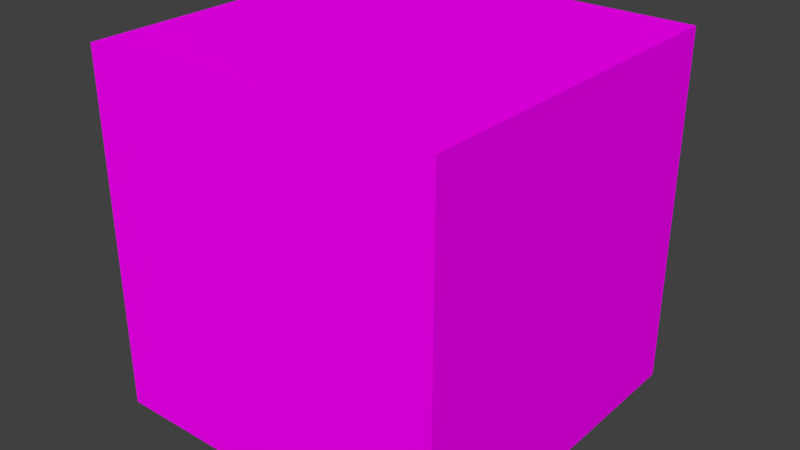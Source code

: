 # Source: brick.blend  (saved by Blender 2.79.0; exported with 4.5.12 LTS)
import bpy
from mathutils import Matrix  # noqa: F401  (used for matrix-valued properties, if any)

bpy.ops.wm.read_factory_settings(use_empty=True)
scene = bpy.context.scene
scene.name = 'Scene'

# ---- collections
col_collection_1 = bpy.data.collections.new('Collection 1'); scene.collection.children.link(col_collection_1)

# ---- images (referenced by path relative to the original .blend; pixels are not part of the script)
import os
ASSET_DIR = os.environ.get("B2B_ASSET_DIR", "")  # directory of the original .blend (textures are referenced by path, not embedded)
HERE = os.path.dirname(os.path.abspath(__file__))  # packed textures are extracted next to this script under _unpacked/

def load_image(name, relpath, width, height, colorspace="sRGB"):
    """Load a texture the original file referenced (path relative to the .blend, or extracted next to this script)."""
    p = next((c for c in (os.path.join(HERE, relpath), os.path.join(ASSET_DIR, relpath)) if relpath and os.path.exists(c)), "")
    if p:
        img = bpy.data.images.load(p, check_existing=True)
        img.name = name
    else:  # same state as the original file: an image datablock whose file is absent (Cycles renders it pink)
        img = bpy.data.images.new(name, width, height)
        img.source = "FILE"
        img.filepath = "//" + (relpath or name)
    img.colorspace_settings.name = colorspace
    return img
img_brick = load_image('brick', 'brick.png', 1024, 1024, 'sRGB')

# ---- materials (node trees are filled in below, after node groups)
mat_brick = bpy.data.materials.new('brick')
mat_brick.alpha_threshold = 0.0
mat_brick.roughness = 0.5

# ---- material node trees
mat_brick.use_nodes = True; mat_brick.node_tree.nodes.clear()
_N = mat_brick.node_tree.nodes; _L = mat_brick.node_tree.links
n0 = _N.new('ShaderNodeOutputMaterial'); n0.name = 'Material Output'; n0.location = (300, 300)
n1 = _N.new('ShaderNodeBsdfDiffuse'); n1.name = 'Diffuse BSDF'; n1.location = (10, 300)
n2 = _N.new('ShaderNodeTexImage'); n2.name = 'Image Texture'; n2.location = (-180, 300)
n2.width = 140
n2.image = img_brick
_L.new(n1.outputs[0], n0.inputs[0])
_L.new(n2.outputs[0], n1.inputs[0])
n0.is_active_output = True

# ---- world
world_world = bpy.data.worlds.new('World'); scene.world = world_world
world_world.color = (0.05088, 0.05088, 0.05088)
world_world.use_sun_shadow = False
world_world.sun_shadow_jitter_overblur = 0.0
world_world.cycles.sampling_method = 'MANUAL'

# ---- meshes
me_cube_001 = bpy.data.meshes.new('Cube.001')
me_cube_001.from_pydata([(-1.0, -1.0, -1.0), (-1.0, -1.0, 1.0), (-1.0, 1.0, -1.0), (-1.0, 1.0, 1.0), (1.0, -1.0, -1.0), (1.0, -1.0, 1.0), (1.0, 1.0, -1.0), (1.0, 1.0, 1.0)], [], [(0, 1, 3, 2), (2, 3, 7, 6), (6, 7, 5, 4), (4, 5, 1, 0), (2, 6, 4, 0), (7, 3, 1, 5)])
_uv = me_cube_001.uv_layers.new(name='UVMap')
_uv.uv.foreach_set('vector', [0.8982, 0.1218, 0.8982, 0.9353, 0.0847, 0.9353, 0.0847, 0.1218, 0.8982, 0.1218, 0.8982, 0.9353, 0.0847, 0.9353, 0.0847, 0.1218, 0.8982, 0.1218, 0.8982, 0.9353, 0.0847, 0.9353, 0.0847, 0.1218, 0.8982, 0.1218, 0.8982, 0.9353, 0.0847, 0.9353, 0.0847, 0.1218, 0.8982, 0.9353, 0.0847, 0.9353, 0.0847, 0.1218, 0.8982, 0.1218, 0.8982, 0.9353, 0.0847, 0.9353, 0.0847, 0.1218, 0.8982, 0.1218])
me_cube_001.materials.append(mat_brick)
me_cube_001.use_remesh_preserve_volume = False
me_cube_001.use_remesh_preserve_attributes = False
me_cube_001.use_mirror_vertex_groups = False
me_cube_001.use_paint_bone_selection = False
me_cube_001.use_paint_mask = True
me_cube_001.update()

# ---- objects
ob_cube = bpy.data.objects.new('Cube', me_cube_001)

# ---- transforms, parenting, visibility, modifiers, constraints
ob_cube.location = (0.0, 0.0, 0.0)
ob_cube.scale = (0.6595, 0.6595, 0.6595)
ob_cube.lineart.crease_threshold = 0.0

# ---- collection membership
col_collection_1.objects.link(ob_cube)

# ---- scene / render settings (as saved in the file)
scene.frame_start = 1; scene.frame_end = 250; scene.frame_set(1)
scene.render.engine = 'CYCLES'
scene.render.resolution_percentage = 50
scene.render.dither_intensity = 0.0
scene.cycles.use_denoising = False
scene.cycles.samples = 128
scene.cycles.sampling_pattern = 'TABULATED_SOBOL'
scene.cycles.use_adaptive_sampling = False
scene.cycles.use_light_tree = False
scene.cycles.blur_glossy = 0.0
scene.cycles.sample_clamp_indirect = 0.0
scene.view_settings.view_transform = 'Standard'
bpy.context.view_layer.update()

# ---- added for rendering (the .blend has no active camera and no usable light): camera, sun
cam_auto = bpy.data.cameras.new('AutoCamera')
cam_auto.lens = 50.0
cam_auto.sensor_width = 36.0
cam_auto.clip_end = 1000.0
ob_auto_camera = bpy.data.objects.new('AutoCamera', cam_auto)
scene.collection.objects.link(ob_auto_camera)
ob_auto_camera.location = (2.11365, -2.53638, 1.69092)
ob_auto_camera.rotation_euler = (1.09748, -7.21219e-08, 0.694738)
scene.camera = ob_auto_camera
light_auto_sun = bpy.data.lights.new('AutoSun', 'SUN')
light_auto_sun.energy = 3.0
light_auto_sun.angle = 0.0523599
ob_auto_sun = bpy.data.objects.new('AutoSun', light_auto_sun)
scene.collection.objects.link(ob_auto_sun)
ob_auto_sun.rotation_euler = (0.872665, 0.174533, 0.523599)
bpy.context.view_layer.update()
